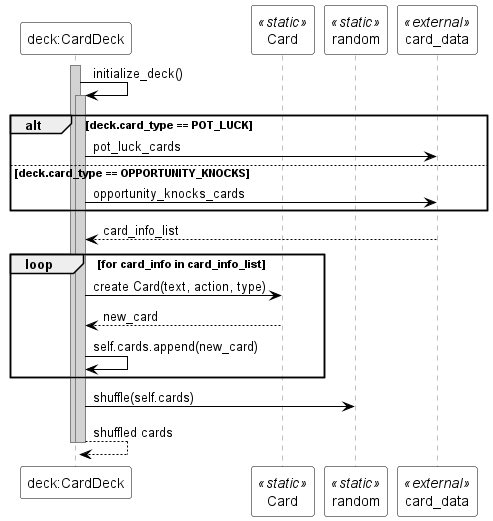

The diagram above was rendered by PlantUML. Its source (embedded in the PNG):
@startuml
skinparam sequence {
  ParticipantBackgroundColor white
  ParticipantBorderColor black
  ArrowColor black
  LifeLineBorderColor gray
  LifeLineBackgroundColor lightgray
}

participant "deck:CardDeck" as Deck
participant "Card" as CardClass <<static>>
participant "random" as Random <<static>>
participant "card_data" as Data <<external>>

activate Deck
Deck -> Deck : initialize_deck()
activate Deck
alt deck.card_type == POT_LUCK
  Deck -> Data : pot_luck_cards
else deck.card_type == OPPORTUNITY_KNOCKS
  Deck -> Data : opportunity_knocks_cards
end
Data --> Deck : card_info_list

loop for card_info in card_info_list
  Deck -> CardClass : create Card(text, action, type)
  CardClass --> Deck : new_card
  Deck -> Deck : self.cards.append(new_card)
end

Deck -> Random : shuffle(self.cards)
Deck --> Deck : shuffled cards
deactivate Deck
deactivate Deck
@enduml